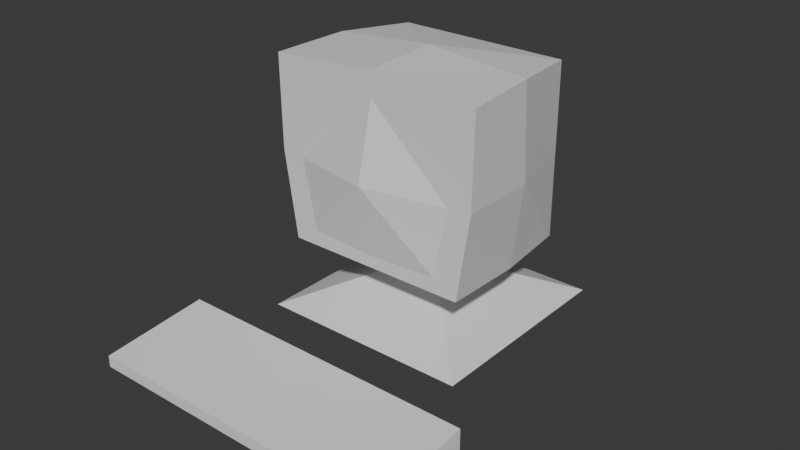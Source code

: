 # Source: pc.blend  (saved by Blender 4.5.90; exported with 4.5.12 LTS)
import bpy
from mathutils import Matrix  # noqa: F401  (used for matrix-valued properties, if any)

bpy.ops.wm.read_factory_settings(use_empty=True)
scene = bpy.context.scene
scene.name = 'Scene'

# ---- collections
col_collection = bpy.data.collections.new('Collection'); scene.collection.children.link(col_collection)

# ---- materials (node trees are filled in below, after node groups)
mat_material_001 = bpy.data.materials.new('Material.001')

# ---- material node trees
mat_material_001.use_nodes = True; mat_material_001.node_tree.nodes.clear()
_N = mat_material_001.node_tree.nodes; _L = mat_material_001.node_tree.links
n0 = _N.new('ShaderNodeOutputMaterial'); n0.name = 'Material Output'; n0.location = (200, 100)
n1 = _N.new('ShaderNodeBsdfPrincipled'); n1.name = 'Principled BSDF'; n1.location = (-200, 100)
_L.new(n1.outputs[0], n0.inputs[0])
n0.is_active_output = True

# ---- world
world_world = bpy.data.worlds.new('World'); scene.world = world_world
world_world.use_nodes = True; world_world.node_tree.nodes.clear()
_N = world_world.node_tree.nodes; _L = world_world.node_tree.links
n0 = _N.new('ShaderNodeOutputWorld'); n0.name = 'World Output'; n0.location = (200, 100)
n1 = _N.new('ShaderNodeBackground'); n1.name = 'Background'; n1.location = (-200, 100)
n1.inputs[0].default_value = (0.05088, 0.05088, 0.05088, 1.0)
_L.new(n1.outputs[0], n0.inputs[0])
n0.is_active_output = True
world_world.color = (0.05088, 0.05088, 0.05088)
world_world.sun_shadow_jitter_overblur = 0.0

# ---- meshes
me_cube_001 = bpy.data.meshes.new('Cube.001')
me_cube_001.from_pydata([(0.3466, -0.3466, -1.0), (0.9161, -1.0, 0.8176), (0.3466, 0.3466, -1.0), (1.0, 0.7824, 1.0), (1.0, 0.7824, -1.0), (0.7815, -1.0, -0.8225), (0.3466, 0.3466, -1.401), (0.3466, -0.3466, -1.401), (1.221, 1.221, -1.801), (1.221, -1.221, -1.801), (1.236, -1.0, 1.063), (1.068, -1.0, -1.0), (0.0, 1.0, -1.0), (0.0, 0.7824, 1.0), (0.0, -1.0, -1.0), (0.0, -1.0, 1.149), (0.0, 0.3466, -1.0), (0.0, -0.3466, -1.0), (0.0, 0.3466, -1.401), (0.0, -0.3466, -1.401), (0.0, 1.221, -1.801), (0.0, -1.221, -1.801), (0.0, -1.0, -0.8636), (0.0, -1.0, 0.8636), (1.0, 0.7824, 0.0), (1.221, -1.0, 0.006567), (0.9491, -1.0, -0.02298), (0.0, -1.204, 0.0), (0.0, 1.212, 0.4637), (0.7176, 1.212, 0.4637), (0.7176, 1.212, 0.0), (0.7176, 1.212, -0.4637), (0.0, 1.212, -0.4637), (0.0, 1.212, 0.0), (1.091, -0.1088, -1.0), (1.175, -0.1088, 1.078), (0.3466, 0.0, -1.0), (0.3466, 0.0, -1.401), (1.221, 0.0, -1.801), (0.0, 0.0, -1.801), (0.0, -0.1088, 1.179), (1.22, -0.1088, 0.003284)], [], [(13, 3, 29, 28), (41, 35, 10, 25), (36, 0, 7, 37), (36, 2, 4, 34), (17, 0, 11, 14), (37, 7, 9, 38), (16, 2, 6, 18), (39, 38, 9, 21), (18, 6, 8, 20), (26, 5, 11, 25), (23, 1, 10, 15), (5, 22, 14, 11), (7, 19, 21, 9), (0, 17, 19, 7), (2, 16, 12, 4), (35, 40, 15, 10), (26, 1, 23, 27), (5, 26, 27, 22), (1, 26, 25, 10), (34, 41, 25, 11), (24, 4, 31, 30), (33, 28, 29, 30), (32, 33, 30, 31), (4, 12, 32, 31), (3, 24, 30, 29), (4, 24, 41, 34), (3, 13, 40, 35), (20, 8, 38, 39), (6, 37, 38, 8), (0, 36, 34, 11), (2, 36, 37, 6), (24, 3, 35, 41)])
_uv = me_cube_001.uv_layers.new(name='UVMap')
_uv.uv.foreach_set('vector', [0.75, 0.5, 0.625, 0.5, 0.625, 0.5, 0.75, 0.5, 0.5, 0.625, 0.625, 0.625, 0.625, 0.75, 0.5, 0.75, 0.2933, 0.625, 0.2933, 0.6683, 0.2933, 0.6683, 0.2933, 0.625, 0.2933, 0.625, 0.2933, 0.5817, 0.375, 0.5, 0.375, 0.625, 0.25, 0.6683, 0.2933, 0.6683, 0.375, 0.75, 0.25, 0.75, 0.2933, 0.625, 0.2933, 0.6683, 0.2933, 0.6683, 0.2933, 0.625, 0.25, 0.5817, 0.2933, 0.5817, 0.2933, 0.5817, 0.25, 0.5817, 0.25, 0.625, 0.2933, 0.625, 0.2933, 0.6683, 0.25, 0.6683, 0.25, 0.5817, 0.2933, 0.5817, 0.2933, 0.5817, 0.25, 0.5817, 0.5, 0.7671, 0.3921, 0.7671, 0.375, 0.75, 0.5, 0.75, 0.6079, 0.875, 0.6079, 0.7671, 0.625, 0.75, 0.625, 0.875, 0.3921, 0.7671, 0.3921, 0.875, 0.375, 0.875, 0.375, 0.75, 0.2933, 0.6683, 0.25, 0.6683, 0.25, 0.6683, 0.2933, 0.6683, 0.2933, 0.6683, 0.25, 0.6683, 0.25, 0.6683, 0.2933, 0.6683, 0.2933, 0.5817, 0.25, 0.5817, 0.25, 0.5, 0.375, 0.5, 0.625, 0.625, 0.75, 0.625, 0.75, 0.75, 0.625, 0.75, 0.5, 0.7671, 0.6079, 0.7671, 0.6079, 0.875, 0.5, 0.875, 0.3921, 0.7671, 0.5, 0.7671, 0.5, 0.875, 0.3921, 0.875, 0.6079, 0.7671, 0.5, 0.7671, 0.5, 0.75, 0.625, 0.75, 0.375, 0.625, 0.5, 0.625, 0.5, 0.75, 0.375, 0.75, 0.5, 0.5, 0.375, 0.5, 0.375, 0.5, 0.5, 0.5, 0.5, 0.375, 0.625, 0.375, 0.625, 0.5, 0.5, 0.5, 0.375, 0.375, 0.5, 0.375, 0.5, 0.5, 0.375, 0.5, 0.375, 0.5, 0.25, 0.5, 0.25, 0.5, 0.375, 0.5, 0.625, 0.5, 0.5, 0.5, 0.5, 0.5, 0.625, 0.5, 0.375, 0.5, 0.5, 0.5, 0.5, 0.625, 0.375, 0.625, 0.625, 0.5, 0.75, 0.5, 0.75, 0.625, 0.625, 0.625, 0.25, 0.5817, 0.2933, 0.5817, 0.2933, 0.625, 0.25, 0.625, 0.2933, 0.5817, 0.2933, 0.625, 0.2933, 0.625, 0.2933, 0.5817, 0.2933, 0.6683, 0.2933, 0.625, 0.375, 0.625, 0.375, 0.75, 0.2933, 0.5817, 0.2933, 0.625, 0.2933, 0.625, 0.2933, 0.5817, 0.5, 0.5, 0.625, 0.5, 0.625, 0.625, 0.5, 0.625])
me_cube_001.materials.append(mat_material_001)
me_cube_001.update()
me_cube = bpy.data.meshes.new('Cube')
me_cube.from_pydata([(-1.0, -1.0, -0.1056), (-1.0, -1.0, 1.0), (-1.0, 1.0, -1.0), (-1.0, 1.0, 1.0), (1.0, -1.0, -0.1056), (1.0, -1.0, 1.0), (1.0, 1.0, -1.0), (1.0, 1.0, 1.0)], [], [(0, 1, 3, 2), (2, 3, 7, 6), (6, 7, 5, 4), (4, 5, 1, 0), (2, 6, 4, 0), (7, 3, 1, 5)])
_uv = me_cube.uv_layers.new(name='UVMap')
_uv.uv.foreach_set('vector', [0.375, 0.0, 0.625, 0.0, 0.625, 0.25, 0.375, 0.25, 0.375, 0.25, 0.625, 0.25, 0.625, 0.5, 0.375, 0.5, 0.375, 0.5, 0.625, 0.5, 0.625, 0.75, 0.375, 0.75, 0.375, 0.75, 0.625, 0.75, 0.625, 1.0, 0.375, 1.0, 0.125, 0.5, 0.375, 0.5, 0.375, 0.75, 0.125, 0.75, 0.625, 0.5, 0.875, 0.5, 0.875, 0.75, 0.625, 0.75])
me_cube.update()
me_cube_002 = bpy.data.meshes.new('Cube.002')
me_cube_002.from_pydata([(-1.0, -1.0, -1.0), (-1.0, -1.0, 0.5575), (-0.6221, 4.527, -1.0), (-0.6221, 4.527, 0.2632), (1.0, -1.0, -1.0), (1.0, -1.0, 0.5575), (0.6221, 4.527, -1.0), (0.6221, 4.527, 0.2632), (-1.0, 1.484, -1.0), (-1.152, 1.484, 1.0), (1.0, 1.484, -1.0), (1.152, 1.484, 1.0)], [], [(8, 9, 3, 2), (2, 3, 7, 6), (10, 11, 5, 4), (4, 5, 1, 0), (8, 10, 4, 0), (11, 9, 1, 5), (7, 3, 9, 11), (2, 6, 10, 8), (6, 7, 11, 10), (0, 1, 9, 8)])
_uv = me_cube_002.uv_layers.new(name='UVMap')
_uv.uv.foreach_set('vector', [0.375, 0.1124, 0.625, 0.1124, 0.625, 0.25, 0.375, 0.25, 0.375, 0.25, 0.625, 0.25, 0.625, 0.5, 0.375, 0.5, 0.375, 0.6376, 0.625, 0.6376, 0.625, 0.75, 0.375, 0.75, 0.375, 0.75, 0.625, 0.75, 0.625, 1.0, 0.375, 1.0, 0.125, 0.6376, 0.375, 0.6376, 0.375, 0.75, 0.125, 0.75, 0.625, 0.6376, 0.875, 0.6376, 0.875, 0.75, 0.625, 0.75, 0.625, 0.5, 0.875, 0.5, 0.875, 0.6376, 0.625, 0.6376, 0.125, 0.5, 0.375, 0.5, 0.375, 0.6376, 0.125, 0.6376, 0.375, 0.5, 0.625, 0.5, 0.625, 0.6376, 0.375, 0.6376, 0.375, 0.0, 0.625, 0.0, 0.625, 0.1124, 0.375, 0.1124])
me_cube_002.update()

# ---- objects
ob_pc = bpy.data.objects.new('Pc', me_cube_001)
ob_teclado = bpy.data.objects.new('Teclado', me_cube)
ob_raton = bpy.data.objects.new('Raton', me_cube_002)

# ---- transforms, parenting, visibility, modifiers, constraints
ob_pc.location = (0.0, 0.0, 0.0)
_m = ob_pc.modifiers.new('Mirror', 'MIRROR')
_m.use_clip = True
ob_teclado.location = (0.0, -2.469, -1.788)
ob_teclado.scale = (1.793, 0.6154, -0.1204)
ob_raton.location = (2.201, -2.391, -1.917)
ob_raton.scale = (0.1781, 0.1126, 0.1126)

# ---- collection membership
col_collection.objects.link(ob_pc)
col_collection.objects.link(ob_teclado)
col_collection.objects.link(ob_raton)

# ---- scene / render settings (as saved in the file)
scene.frame_start = 1; scene.frame_end = 250; scene.frame_set(1)
scene.render.engine = 'BLENDER_EEVEE_NEXT'
bpy.context.view_layer.update()

# ---- added for rendering (the .blend has no active camera and no usable light): camera, sun
cam_auto = bpy.data.cameras.new('AutoCamera')
cam_auto.lens = 50.0
cam_auto.sensor_width = 36.0
cam_auto.clip_end = 1000.0
ob_auto_camera = bpy.data.objects.new('AutoCamera', cam_auto)
scene.collection.objects.link(ob_auto_camera)
ob_auto_camera.location = (6.61352, -8.49974, 4.62042)
ob_auto_camera.rotation_euler = (1.09748, -7.21219e-08, 0.694738)
scene.camera = ob_auto_camera
light_auto_sun = bpy.data.lights.new('AutoSun', 'SUN')
light_auto_sun.energy = 3.0
light_auto_sun.angle = 0.0523599
ob_auto_sun = bpy.data.objects.new('AutoSun', light_auto_sun)
scene.collection.objects.link(ob_auto_sun)
ob_auto_sun.rotation_euler = (0.872665, 0.174533, 0.523599)
bpy.context.view_layer.update()
